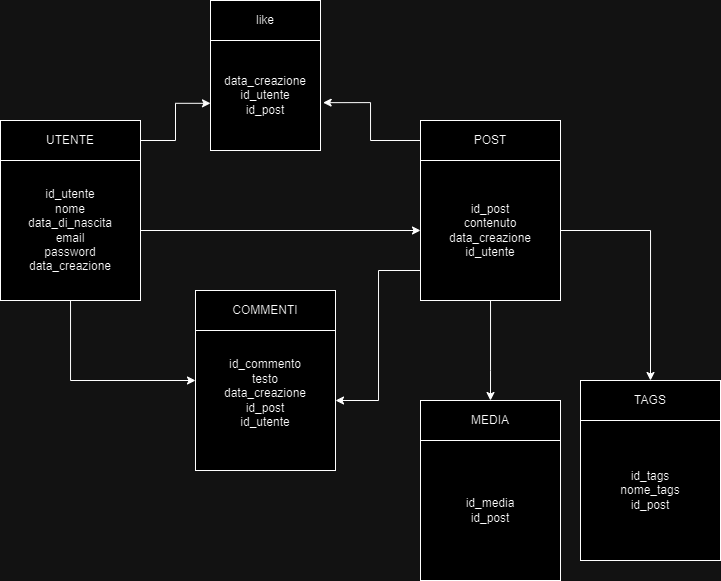

The diagram above was exported from draw.io. Its source (the exported page's mxGraphModel, read from the mxfile embedded in the PNG):
<mxGraphModel dx="737" dy="1418" grid="1" gridSize="10" guides="1" tooltips="1" connect="1" arrows="1" fold="1" page="1" pageScale="1" pageWidth="850" pageHeight="1100" math="0" shadow="0" extFonts="Permanent Marker^https://fonts.googleapis.com/css?family=Permanent+Marker">
  <root>
    <mxCell id="0" />
    <mxCell id="1" parent="0" />
    <mxCell id="Xdq0wl5J_bMwL9XI43VJ-6" value="" style="edgeStyle=orthogonalEdgeStyle;rounded=0;orthogonalLoop=1;jettySize=auto;html=1;entryX=0;entryY=0.5;entryDx=0;entryDy=0;" edge="1" parent="1" source="Xdq0wl5J_bMwL9XI43VJ-1" target="Xdq0wl5J_bMwL9XI43VJ-3">
      <mxGeometry relative="1" as="geometry">
        <mxPoint x="305" y="210" as="targetPoint" />
      </mxGeometry>
    </mxCell>
    <mxCell id="Xdq0wl5J_bMwL9XI43VJ-19" style="edgeStyle=orthogonalEdgeStyle;rounded=0;orthogonalLoop=1;jettySize=auto;html=1;" edge="1" parent="1" source="Xdq0wl5J_bMwL9XI43VJ-1" target="Xdq0wl5J_bMwL9XI43VJ-17">
      <mxGeometry relative="1" as="geometry">
        <Array as="points">
          <mxPoint x="140" y="340" />
        </Array>
      </mxGeometry>
    </mxCell>
    <mxCell id="Xdq0wl5J_bMwL9XI43VJ-1" value="id_utente&lt;div&gt;nome&lt;/div&gt;&lt;div&gt;data_di_nascita&lt;/div&gt;&lt;div&gt;email&lt;/div&gt;&lt;div&gt;password&lt;/div&gt;&lt;div&gt;data_creazione&lt;/div&gt;" style="whiteSpace=wrap;html=1;aspect=fixed;" vertex="1" parent="1">
      <mxGeometry x="70" y="120" width="140" height="140" as="geometry" />
    </mxCell>
    <mxCell id="Xdq0wl5J_bMwL9XI43VJ-2" value="UTENTE" style="rounded=0;whiteSpace=wrap;html=1;" vertex="1" parent="1">
      <mxGeometry x="70" y="80" width="140" height="40" as="geometry" />
    </mxCell>
    <mxCell id="Xdq0wl5J_bMwL9XI43VJ-9" style="edgeStyle=orthogonalEdgeStyle;rounded=0;orthogonalLoop=1;jettySize=auto;html=1;entryX=0.5;entryY=0;entryDx=0;entryDy=0;" edge="1" parent="1" source="Xdq0wl5J_bMwL9XI43VJ-3" target="Xdq0wl5J_bMwL9XI43VJ-8">
      <mxGeometry relative="1" as="geometry">
        <Array as="points">
          <mxPoint x="560" y="330" />
          <mxPoint x="560" y="330" />
        </Array>
      </mxGeometry>
    </mxCell>
    <mxCell id="Xdq0wl5J_bMwL9XI43VJ-12" style="edgeStyle=orthogonalEdgeStyle;rounded=0;orthogonalLoop=1;jettySize=auto;html=1;entryX=0.5;entryY=0;entryDx=0;entryDy=0;" edge="1" parent="1" source="Xdq0wl5J_bMwL9XI43VJ-3" target="Xdq0wl5J_bMwL9XI43VJ-11">
      <mxGeometry relative="1" as="geometry" />
    </mxCell>
    <mxCell id="Xdq0wl5J_bMwL9XI43VJ-20" style="edgeStyle=orthogonalEdgeStyle;rounded=0;orthogonalLoop=1;jettySize=auto;html=1;entryX=1;entryY=0.5;entryDx=0;entryDy=0;" edge="1" parent="1" source="Xdq0wl5J_bMwL9XI43VJ-3" target="Xdq0wl5J_bMwL9XI43VJ-17">
      <mxGeometry relative="1" as="geometry">
        <Array as="points">
          <mxPoint x="448" y="230" />
          <mxPoint x="448" y="360" />
        </Array>
      </mxGeometry>
    </mxCell>
    <mxCell id="Xdq0wl5J_bMwL9XI43VJ-16" style="edgeStyle=orthogonalEdgeStyle;rounded=0;orthogonalLoop=1;jettySize=auto;html=1;entryX=1.024;entryY=0.565;entryDx=0;entryDy=0;entryPerimeter=0;" edge="1" parent="1" source="Xdq0wl5J_bMwL9XI43VJ-4" target="Xdq0wl5J_bMwL9XI43VJ-13">
      <mxGeometry relative="1" as="geometry">
        <mxPoint x="430" y="90" as="targetPoint" />
      </mxGeometry>
    </mxCell>
    <mxCell id="Xdq0wl5J_bMwL9XI43VJ-4" value="POST" style="rounded=0;whiteSpace=wrap;html=1;" vertex="1" parent="1">
      <mxGeometry x="490" y="80" width="140" height="40" as="geometry" />
    </mxCell>
    <mxCell id="Xdq0wl5J_bMwL9XI43VJ-7" value="id_media&lt;div&gt;id_post&lt;/div&gt;" style="whiteSpace=wrap;html=1;aspect=fixed;" vertex="1" parent="1">
      <mxGeometry x="490" y="400" width="140" height="140" as="geometry" />
    </mxCell>
    <mxCell id="Xdq0wl5J_bMwL9XI43VJ-8" value="MEDIA" style="rounded=0;whiteSpace=wrap;html=1;" vertex="1" parent="1">
      <mxGeometry x="490" y="360" width="140" height="40" as="geometry" />
    </mxCell>
    <mxCell id="Xdq0wl5J_bMwL9XI43VJ-10" value="id_tags&lt;div&gt;nome_tags&lt;/div&gt;&lt;div&gt;id_post&lt;/div&gt;" style="whiteSpace=wrap;html=1;aspect=fixed;" vertex="1" parent="1">
      <mxGeometry x="650" y="380" width="140" height="140" as="geometry" />
    </mxCell>
    <mxCell id="Xdq0wl5J_bMwL9XI43VJ-11" value="TAGS" style="rounded=0;whiteSpace=wrap;html=1;" vertex="1" parent="1">
      <mxGeometry x="650" y="340" width="140" height="40" as="geometry" />
    </mxCell>
    <mxCell id="Xdq0wl5J_bMwL9XI43VJ-13" value="&lt;div&gt;data_creazione&lt;/div&gt;id_utente&lt;div&gt;id_post&lt;/div&gt;" style="whiteSpace=wrap;html=1;aspect=fixed;" vertex="1" parent="1">
      <mxGeometry x="280" width="110" height="110" as="geometry" />
    </mxCell>
    <mxCell id="Xdq0wl5J_bMwL9XI43VJ-14" value="like" style="rounded=0;whiteSpace=wrap;html=1;" vertex="1" parent="1">
      <mxGeometry x="280" y="-40" width="110" height="40" as="geometry" />
    </mxCell>
    <mxCell id="Xdq0wl5J_bMwL9XI43VJ-15" style="edgeStyle=orthogonalEdgeStyle;rounded=0;orthogonalLoop=1;jettySize=auto;html=1;entryX=0;entryY=0.571;entryDx=0;entryDy=0;entryPerimeter=0;" edge="1" parent="1" source="Xdq0wl5J_bMwL9XI43VJ-2" target="Xdq0wl5J_bMwL9XI43VJ-13">
      <mxGeometry relative="1" as="geometry" />
    </mxCell>
    <mxCell id="Xdq0wl5J_bMwL9XI43VJ-17" value="id_commento&lt;div&gt;testo&lt;/div&gt;&lt;div&gt;data_creazione&lt;/div&gt;&lt;div&gt;id_post&lt;/div&gt;&lt;div&gt;id_utente&lt;/div&gt;&lt;div&gt;&lt;br&gt;&lt;/div&gt;" style="whiteSpace=wrap;html=1;aspect=fixed;" vertex="1" parent="1">
      <mxGeometry x="265" y="290" width="140" height="140" as="geometry" />
    </mxCell>
    <mxCell id="Xdq0wl5J_bMwL9XI43VJ-18" value="COMMENTI" style="rounded=0;whiteSpace=wrap;html=1;" vertex="1" parent="1">
      <mxGeometry x="265" y="250" width="140" height="40" as="geometry" />
    </mxCell>
    <mxCell id="Xdq0wl5J_bMwL9XI43VJ-3" value="id_post&lt;div&gt;contenuto&lt;/div&gt;&lt;div&gt;data_creazione&lt;/div&gt;&lt;div&gt;id_utente&lt;/div&gt;" style="whiteSpace=wrap;html=1;aspect=fixed;" vertex="1" parent="1">
      <mxGeometry x="490" y="120" width="140" height="140" as="geometry" />
    </mxCell>
  </root>
</mxGraphModel>